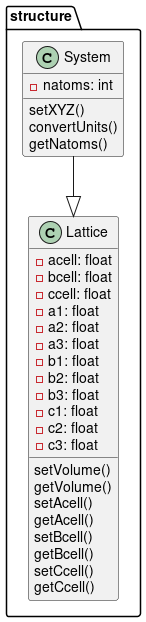

The diagram above was rendered by PlantUML. Its source (embedded in the PNG):
@startuml M3L
package structure{
    class Lattice{
        -acell: float
        -bcell: float
        -ccell: float
        -a1: float
        -a2: float
        -a3: float
        -b1: float
        -b2: float
        -b3: float
        -c1: float
        -c2: float
        -c3: float
        setVolume()
        getVolume()
        setAcell()
        getAcell()
        setBcell()
        getBcell()
        setCcell()
        getCcell()
    }
    class System{
        -natoms: int
        setXYZ()
        convertUnits()
        getNatoms()
    }
    System --|> Lattice
}
@enduml